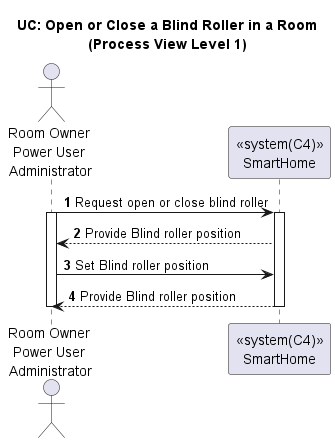

The diagram above was rendered by PlantUML. Its source (embedded in the PNG):
@startuml

title UC: Open or Close a Blind Roller in a Room\n(Process View Level 1)
autonumber

actor "Room Owner\nPower User\n Administrator" as CA
participant "<<system(C4)>>\nSmartHome" as SH

CA -> SH : Request open or close blind roller
activate CA
activate SH
SH --> CA : Provide Blind roller position
CA -> SH : Set Blind roller position
SH --> CA : Provide Blind roller position
deactivate SH
deactivate CA

@enduml